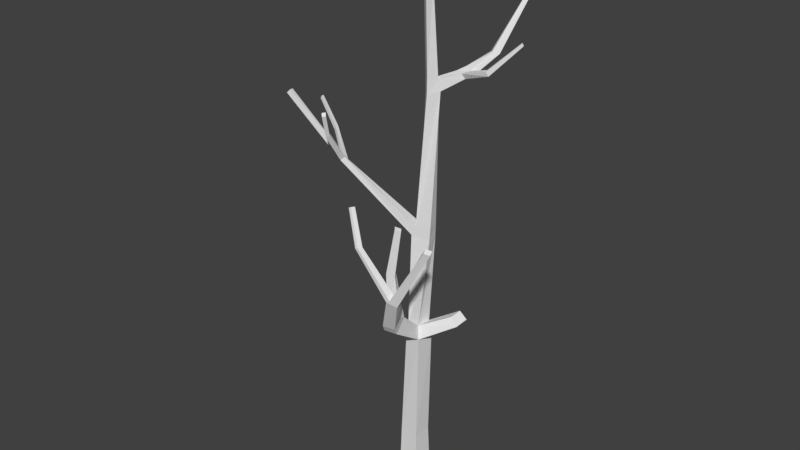 # Source: tree3.blend  (saved by Blender 2.79.0; exported with 4.5.12 LTS)
import bpy
from mathutils import Matrix  # noqa: F401  (used for matrix-valued properties, if any)

bpy.ops.wm.read_factory_settings(use_empty=True)
scene = bpy.context.scene
scene.name = 'Scene'

# ---- collections
col_collection_1 = bpy.data.collections.new('Collection 1'); scene.collection.children.link(col_collection_1)

# ---- materials (node trees are filled in below, after node groups)
mat_material = bpy.data.materials.new('Material')
mat_material.alpha_threshold = 0.0
mat_material.use_transparent_shadow = False
mat_material.roughness = 0.5
mat_material.line_color = (0.0, 0.0, 0.0, 1.0)

# ---- material node trees

# ---- world
world_world = bpy.data.worlds.new('World'); scene.world = world_world
world_world.color = (0.05088, 0.05088, 0.05088)
world_world.use_sun_shadow = False
world_world.sun_shadow_jitter_overblur = 0.0
world_world.cycles.sampling_method = 'MANUAL'

# ---- meshes
me_cube = bpy.data.meshes.new('Cube')
me_cube.from_pydata([(0.6058, 0.2466, -1.018), (0.6048, -1.181, -1.018), (-0.8225, -1.18, -1.018), (-0.8215, 0.2476, -1.018), (0.501, 0.1099, 3.336), (0.4791, -1.095, 3.336), (-0.7262, -1.073, 3.338), (-0.7041, 0.1318, 3.337), (0.6369, 0.1405, 10.57), (0.5651, -1.048, 10.63), (-0.4344, 0.2595, 10.12), (-0.4485, -0.985, 10.26), (0.4037, 0.6758, 17.02), (0.5849, -0.1217, 17.03), (-0.7077, 0.2718, 17.15), (-0.5928, -0.354, 17.2), (0.412, 0.8115, 26.33), (0.7703, 0.4625, 26.3), (-0.1728, 0.3034, 26.18), (0.2883, -0.1587, 26.14), (0.6021, -0.6566, 36.11), (0.9013, -0.8388, 36.08), (0.4174, -0.954, 36.08), (0.7166, -1.136, 36.05), (0.3149, -0.1772, 27.1), (-0.1389, 0.2466, 27.13), (0.3353, 0.6926, 27.02), (0.6766, 0.3609, 26.99), (1.455, 1.587, 26.97), (1.861, 1.24, 27.06), (1.212, 1.333, 27.4), (1.702, 1.12, 27.37), (2.995, 2.785, 28.43), (3.196, 2.566, 28.46), (2.655, 2.514, 28.52), (2.851, 2.312, 28.54), (3.982, 4.259, 31.65), (4.064, 4.109, 31.69), (3.705, 4.149, 31.6), (3.786, 4.006, 31.64), (3.158, 4.488, 34.3), (3.191, 4.429, 34.32), (3.05, 4.44, 34.28), (3.082, 4.383, 34.3), (2.07, 1.41, 27.53), (1.608, 1.638, 27.65), (1.88, 1.91, 27.35), (2.263, 1.55, 27.3), (3.764, 0.7552, 27.76), (3.549, 0.7828, 27.97), (3.483, 1.01, 28.01), (3.678, 1.035, 27.81), (5.575, 1.213, 29.69), (5.455, 1.233, 29.81), (5.409, 1.36, 29.83), (5.509, 1.36, 29.71), (0.7417, -0.8111, 33.19), (0.9113, -0.3979, 33.16), (0.4218, -0.5551, 33.26), (0.5458, -0.2763, 33.23), (0.2537, -0.4714, 32.95), (0.3818, -0.1816, 32.91), (0.584, -0.7129, 32.71), (0.7421, -0.2779, 32.67), (-2.398, 0.1099, 35.7), (-2.32, 0.2662, 35.69), (-2.498, 0.1738, 35.52), (-2.417, 0.3362, 35.5), (0.6227, -0.09229, 17.92), (-0.3282, -0.2797, 17.82), (0.4204, 0.6893, 17.92), (-0.4719, 0.3318, 17.79), (-5.435, -1.167, 20.94), (-5.373, -0.7794, 20.67), (-5.155, -1.055, 21.21), (-5.179, -0.763, 20.94), (-8.479, -2.383, 24.86), (-8.531, -2.09, 24.81), (-8.286, -2.315, 25.08), (-8.344, -2.033, 25.05), (-5.431, -0.8609, 21.2), (-5.387, -1.075, 21.41), (-5.664, -1.185, 21.13), (-5.623, -0.8771, 20.93), (-7.131, 0.5085, 22.22), (-7.254, 0.5176, 22.0), (-7.103, 0.2654, 22.24), (-7.225, 0.2744, 22.02), (-8.456, 0.6949, 23.83), (-8.556, 0.7023, 23.65), (-8.434, 0.4974, 23.85), (-8.533, 0.5047, 23.67), (-5.193, -2.282, 22.9), (-5.354, -2.443, 22.82), (-5.316, -2.202, 23.08), (-5.475, -2.362, 23.01), (-4.965, -2.794, 24.36), (-5.102, -2.991, 24.35), (-5.078, -2.688, 24.54), (-5.215, -2.883, 24.53), (-0.4682, -0.7721, 11.13), (-0.4644, 0.2625, 11.01), (0.4284, 0.1528, 11.42), (0.389, -0.8428, 11.47), (0.5953, -3.164, 12.08), (-0.2205, -3.326, 12.12), (-0.2882, -2.613, 12.78), (0.511, -2.34, 12.83), (1.649, -4.363, 14.87), (0.9764, -4.528, 15.05), (1.056, -4.121, 15.19), (1.634, -3.895, 15.16), (4.174, -4.607, 19.22), (3.8, -4.735, 19.27), (3.718, -4.454, 19.42), (4.094, -4.325, 19.35), (-0.116, -3.132, 13.0), (0.6486, -2.851, 13.05), (-0.0699, -3.627, 12.61), (0.7099, -3.454, 12.57), (0.06856, -2.578, 15.79), (-0.5267, -2.669, 15.82), (0.2688, -2.924, 15.76), (-0.3088, -3.021, 15.79), (0.4592, -2.566, 18.82), (0.03846, -2.627, 18.85), (0.6321, -2.795, 18.77), (0.2245, -2.863, 18.8), (1.203, -4.506, 15.21), (1.276, -4.111, 15.34), (1.801, -3.924, 15.44), (1.82, -4.379, 15.16), (-0.7354, -5.168, 18.21), (-0.6199, -4.89, 18.2), (-0.4512, -4.883, 18.27), (-0.5607, -5.154, 18.29), (-1.64, -4.645, 20.29), (-1.541, -4.407, 20.28), (-1.397, -4.401, 20.34), (-1.491, -4.633, 20.36), (2.776, 0.834, 12.06), (2.68, -0.05464, 11.91), (2.299, 0.78, 12.52), (2.233, 0.03413, 12.41)], [], [(0, 1, 2, 3), (7, 6, 11, 10), (0, 4, 5, 1), (1, 5, 6, 2), (2, 6, 7, 3), (4, 0, 3, 7), (101, 100, 15, 14), (4, 7, 10, 8), (6, 5, 9, 11), (5, 4, 8, 9), (69, 68, 17, 19), (102, 101, 14, 12), (100, 103, 13, 15), (103, 102, 12, 13), (58, 56, 23, 22), (68, 70, 16, 17), (71, 69, 19, 18), (70, 71, 18, 16), (20, 22, 23, 21), (59, 58, 22, 20), (56, 57, 21, 23), (57, 59, 20, 21), (26, 27, 31, 30), (19, 17, 27, 24), (16, 18, 25, 26), (18, 19, 24, 25), (45, 44, 35, 34), (16, 26, 30, 28), (27, 17, 29, 31), (17, 16, 28, 29), (35, 33, 37, 39), (46, 45, 34, 32), (44, 47, 33, 35), (47, 46, 32, 33), (39, 37, 41, 43), (33, 32, 36, 37), (34, 35, 39, 38), (32, 34, 38, 36), (41, 40, 42, 43), (37, 36, 40, 41), (38, 39, 43, 42), (36, 38, 42, 40), (29, 28, 46, 47), (44, 31, 49, 50), (28, 30, 45, 46), (30, 31, 44, 45), (49, 48, 52, 53), (47, 44, 50, 51), (31, 29, 48, 49), (29, 47, 51, 48), (53, 52, 55, 54), (51, 50, 54, 55), (50, 49, 53, 54), (48, 51, 55, 52), (63, 61, 59, 57), (62, 63, 57, 56), (58, 59, 65, 64), (60, 62, 56, 58), (25, 24, 62, 60), (26, 25, 60, 61), (24, 27, 63, 62), (27, 26, 61, 63), (67, 66, 64, 65), (61, 60, 66, 67), (59, 61, 67, 65), (60, 58, 64, 66), (12, 14, 71, 70), (71, 14, 73, 75), (13, 12, 70, 68), (15, 13, 68, 69), (81, 80, 79, 78), (15, 69, 74, 72), (69, 71, 75, 74), (14, 15, 72, 73), (77, 76, 78, 79), (82, 81, 78, 76), (80, 83, 77, 79), (83, 82, 76, 77), (73, 72, 82, 83), (80, 75, 84, 86), (82, 72, 93, 95), (74, 75, 80, 81), (87, 86, 90, 91), (83, 80, 86, 87), (73, 83, 87, 85), (75, 73, 85, 84), (88, 89, 91, 90), (86, 84, 88, 90), (85, 87, 91, 89), (84, 85, 89, 88), (93, 92, 96, 97), (72, 74, 92, 93), (74, 81, 94, 92), (81, 82, 95, 94), (97, 96, 98, 99), (94, 95, 99, 98), (92, 94, 98, 96), (95, 93, 97, 99), (8, 102, 142, 140), (100, 11, 105, 106), (8, 10, 101, 102), (10, 11, 100, 101), (117, 116, 110, 111), (11, 9, 104, 105), (103, 100, 106, 107), (9, 103, 107, 104), (129, 128, 113, 114), (116, 118, 109, 110), (119, 117, 111, 108), (118, 119, 108, 109), (113, 112, 115, 114), (131, 130, 115, 112), (128, 131, 112, 113), (130, 129, 114, 115), (105, 104, 119, 118), (104, 107, 117, 119), (106, 105, 118, 116), (116, 117, 122, 123), (121, 123, 127, 125), (107, 106, 121, 120), (117, 107, 120, 122), (106, 116, 123, 121), (124, 125, 127, 126), (120, 121, 125, 124), (123, 122, 126, 127), (122, 120, 124, 126), (111, 110, 129, 130), (109, 108, 131, 128), (108, 111, 130, 131), (110, 109, 132, 133), (132, 135, 139, 136), (129, 110, 133, 134), (109, 128, 135, 132), (128, 129, 134, 135), (137, 136, 139, 138), (133, 132, 136, 137), (135, 134, 138, 139), (134, 133, 137, 138), (141, 140, 142, 143), (102, 103, 143, 142), (9, 8, 140, 141), (103, 9, 141, 143)])
me_cube.materials.append(mat_material)
me_cube.use_remesh_preserve_volume = False
me_cube.use_remesh_preserve_attributes = False
me_cube.use_mirror_vertex_groups = False
me_cube.update()

# ---- objects
ob_cube = bpy.data.objects.new('Cube', me_cube)

# ---- transforms, parenting, visibility, modifiers, constraints
ob_cube.location = (0.0, 0.0, 1.08)
ob_cube.lock_rotations_4d = False
ob_cube.empty_display_type = 'ARROWS'
ob_cube.lineart.crease_threshold = 0.0

# ---- collection membership
col_collection_1.objects.link(ob_cube)

# ---- scene / render settings (as saved in the file)
scene.frame_start = 1; scene.frame_end = 250; scene.frame_set(1)
scene.render.engine = 'BLENDER_EEVEE_NEXT'
scene.render.resolution_percentage = 50
scene.render.dither_intensity = 0.0
scene.cycles.use_denoising = False
scene.cycles.samples = 128
scene.cycles.sampling_pattern = 'TABULATED_SOBOL'
scene.cycles.use_adaptive_sampling = False
scene.cycles.use_light_tree = False
scene.cycles.blur_glossy = 0.0
scene.cycles.sample_clamp_indirect = 0.0
scene.view_settings.view_transform = 'Standard'
bpy.context.view_layer.update()

# ---- added for rendering (the .blend has no active camera and no usable light): camera, sun
cam_auto = bpy.data.cameras.new('AutoCamera')
cam_auto.lens = 50.0
cam_auto.sensor_width = 36.0
cam_auto.clip_end = 1000.0
ob_auto_camera = bpy.data.objects.new('AutoCamera', cam_auto)
scene.collection.objects.link(ob_auto_camera)
ob_auto_camera.location = (36.3396, -45.7357, 48.8922)
ob_auto_camera.rotation_euler = (1.09748, -7.21219e-08, 0.694738)
scene.camera = ob_auto_camera
light_auto_sun = bpy.data.lights.new('AutoSun', 'SUN')
light_auto_sun.energy = 3.0
light_auto_sun.angle = 0.0523599
ob_auto_sun = bpy.data.objects.new('AutoSun', light_auto_sun)
scene.collection.objects.link(ob_auto_sun)
ob_auto_sun.rotation_euler = (0.872665, 0.174533, 0.523599)
bpy.context.view_layer.update()
